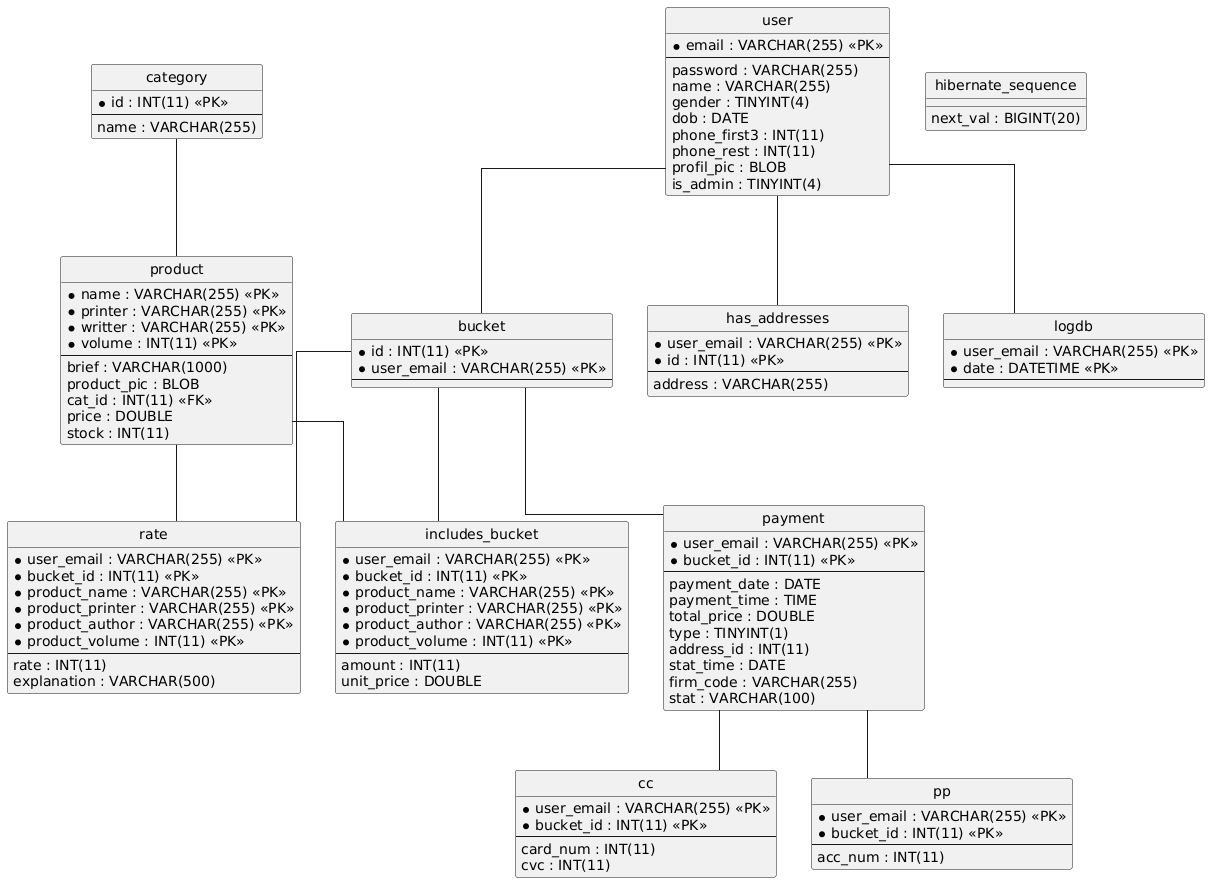

The diagram above was rendered by PlantUML. Its source (embedded in the PNG):
@startuml
hide circle
skinparam linetype ortho

entity "bucket" as bucket {
  * id : INT(11) <<PK>>
  * user_email : VARCHAR(255) <<PK>>
  --
}

entity "category" as category {
  * id : INT(11) <<PK>>
  --
  name : VARCHAR(255)
}

entity "cc" as cc {
  * user_email : VARCHAR(255) <<PK>>
  * bucket_id : INT(11) <<PK>>
  --
  card_num : INT(11)
  cvc : INT(11)
}

entity "has_addresses" as has_addresses {
  * user_email : VARCHAR(255) <<PK>>
  * id : INT(11) <<PK>>
  --
  address : VARCHAR(255)
}

entity "hibernate_sequence" as hibernate_sequence {
  next_val : BIGINT(20)
}

entity "includes_bucket" as includes_bucket {
  * user_email : VARCHAR(255) <<PK>>
  * bucket_id : INT(11) <<PK>>
  * product_name : VARCHAR(255) <<PK>>
  * product_printer : VARCHAR(255) <<PK>>
  * product_author : VARCHAR(255) <<PK>>
  * product_volume : INT(11) <<PK>>
  --
  amount : INT(11)
  unit_price : DOUBLE
}

entity "logdb" as logdb {
  * user_email : VARCHAR(255) <<PK>>
  * date : DATETIME <<PK>>
  --
}

entity "payment" as payment {
  * user_email : VARCHAR(255) <<PK>>
  * bucket_id : INT(11) <<PK>>
  --
  payment_date : DATE
  payment_time : TIME
  total_price : DOUBLE
  type : TINYINT(1)
  address_id : INT(11)
  stat_time : DATE
  firm_code : VARCHAR(255)
  stat : VARCHAR(100)
}

entity "pp" as pp {
  * user_email : VARCHAR(255) <<PK>>
  * bucket_id : INT(11) <<PK>>
  --
  acc_num : INT(11)
}

entity "product" as product {
  * name : VARCHAR(255) <<PK>>
  * printer : VARCHAR(255) <<PK>>
  * writter : VARCHAR(255) <<PK>>
  * volume : INT(11) <<PK>>
  --
  brief : VARCHAR(1000)
  product_pic : BLOB
  cat_id : INT(11) <<FK>>
  price : DOUBLE
  stock : INT(11)
}

entity "rate" as rate {
  * user_email : VARCHAR(255) <<PK>>
  * bucket_id : INT(11) <<PK>>
  * product_name : VARCHAR(255) <<PK>>
  * product_printer : VARCHAR(255) <<PK>>
  * product_author : VARCHAR(255) <<PK>>
  * product_volume : INT(11) <<PK>>
  --
  rate : INT(11)
  explanation : VARCHAR(500)
}

entity "user" as user {
  * email : VARCHAR(255) <<PK>>
  --
  password : VARCHAR(255)
  name : VARCHAR(255)
  gender : TINYINT(4)
  dob : DATE
  phone_first3 : INT(11)
  phone_rest : INT(11)
  profil_pic : BLOB
  is_admin : TINYINT(4)
}

user -- bucket
payment -- cc
user -- has_addresses
bucket -- includes_bucket
product -- includes_bucket
user -- logdb
bucket -- payment
payment -- pp
category -- product
bucket -- rate
product -- rate
@enduml